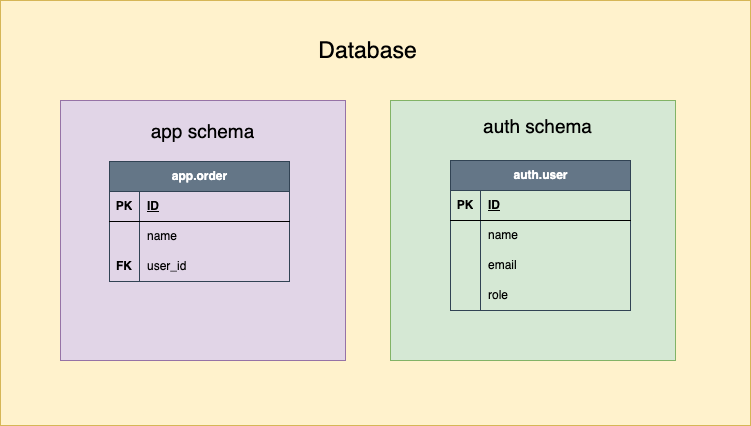

The diagram above was exported from draw.io. Its source (the exported page's mxGraphModel, read from the mxfile embedded in the PNG):
<mxGraphModel dx="797" dy="627" grid="1" gridSize="10" guides="1" tooltips="1" connect="1" arrows="1" fold="1" page="1" pageScale="1" pageWidth="850" pageHeight="1100" math="0" shadow="0">
  <root>
    <mxCell id="0" />
    <mxCell id="1" parent="0" />
    <mxCell id="4bAagmemQk60hEhNJWON-27" value="" style="rounded=0;whiteSpace=wrap;html=1;fillColor=#fff2cc;strokeColor=#d6b656;" vertex="1" parent="1">
      <mxGeometry x="20" y="140" width="750" height="425" as="geometry" />
    </mxCell>
    <mxCell id="4bAagmemQk60hEhNJWON-28" value="Database" style="text;html=1;strokeColor=none;fillColor=none;align=center;verticalAlign=middle;whiteSpace=wrap;rounded=0;strokeWidth=10;fontSize=23;" vertex="1" parent="1">
      <mxGeometry x="330" y="160" width="115" height="60" as="geometry" />
    </mxCell>
    <mxCell id="4bAagmemQk60hEhNJWON-29" value="" style="rounded=0;whiteSpace=wrap;html=1;fillColor=#e1d5e7;strokeColor=#9673a6;" vertex="1" parent="1">
      <mxGeometry x="80" y="240" width="285" height="260" as="geometry" />
    </mxCell>
    <mxCell id="4bAagmemQk60hEhNJWON-1" value="app.order" style="shape=table;startSize=30;container=1;collapsible=1;childLayout=tableLayout;fixedRows=1;rowLines=0;fontStyle=1;align=center;resizeLast=1;html=1;fillColor=#647687;strokeColor=#314354;fontColor=#ffffff;" vertex="1" parent="1">
      <mxGeometry x="129" y="301" width="180" height="120" as="geometry" />
    </mxCell>
    <mxCell id="4bAagmemQk60hEhNJWON-2" value="" style="shape=tableRow;horizontal=0;startSize=0;swimlaneHead=0;swimlaneBody=0;fillColor=none;collapsible=0;dropTarget=0;points=[[0,0.5],[1,0.5]];portConstraint=eastwest;top=0;left=0;right=0;bottom=1;" vertex="1" parent="4bAagmemQk60hEhNJWON-1">
      <mxGeometry y="30" width="180" height="30" as="geometry" />
    </mxCell>
    <mxCell id="4bAagmemQk60hEhNJWON-3" value="PK" style="shape=partialRectangle;connectable=0;fillColor=none;top=0;left=0;bottom=0;right=0;fontStyle=1;overflow=hidden;whiteSpace=wrap;html=1;" vertex="1" parent="4bAagmemQk60hEhNJWON-2">
      <mxGeometry width="30" height="30" as="geometry">
        <mxRectangle width="30" height="30" as="alternateBounds" />
      </mxGeometry>
    </mxCell>
    <mxCell id="4bAagmemQk60hEhNJWON-4" value="ID" style="shape=partialRectangle;connectable=0;fillColor=none;top=0;left=0;bottom=0;right=0;align=left;spacingLeft=6;fontStyle=5;overflow=hidden;whiteSpace=wrap;html=1;" vertex="1" parent="4bAagmemQk60hEhNJWON-2">
      <mxGeometry x="30" width="150" height="30" as="geometry">
        <mxRectangle width="150" height="30" as="alternateBounds" />
      </mxGeometry>
    </mxCell>
    <mxCell id="4bAagmemQk60hEhNJWON-5" value="" style="shape=tableRow;horizontal=0;startSize=0;swimlaneHead=0;swimlaneBody=0;fillColor=none;collapsible=0;dropTarget=0;points=[[0,0.5],[1,0.5]];portConstraint=eastwest;top=0;left=0;right=0;bottom=0;" vertex="1" parent="4bAagmemQk60hEhNJWON-1">
      <mxGeometry y="60" width="180" height="30" as="geometry" />
    </mxCell>
    <mxCell id="4bAagmemQk60hEhNJWON-6" value="" style="shape=partialRectangle;connectable=0;fillColor=none;top=0;left=0;bottom=0;right=0;editable=1;overflow=hidden;whiteSpace=wrap;html=1;" vertex="1" parent="4bAagmemQk60hEhNJWON-5">
      <mxGeometry width="30" height="30" as="geometry">
        <mxRectangle width="30" height="30" as="alternateBounds" />
      </mxGeometry>
    </mxCell>
    <mxCell id="4bAagmemQk60hEhNJWON-7" value="name" style="shape=partialRectangle;connectable=0;fillColor=none;top=0;left=0;bottom=0;right=0;align=left;spacingLeft=6;overflow=hidden;whiteSpace=wrap;html=1;" vertex="1" parent="4bAagmemQk60hEhNJWON-5">
      <mxGeometry x="30" width="150" height="30" as="geometry">
        <mxRectangle width="150" height="30" as="alternateBounds" />
      </mxGeometry>
    </mxCell>
    <mxCell id="4bAagmemQk60hEhNJWON-11" value="" style="shape=tableRow;horizontal=0;startSize=0;swimlaneHead=0;swimlaneBody=0;fillColor=none;collapsible=0;dropTarget=0;points=[[0,0.5],[1,0.5]];portConstraint=eastwest;top=0;left=0;right=0;bottom=0;" vertex="1" parent="4bAagmemQk60hEhNJWON-1">
      <mxGeometry y="90" width="180" height="30" as="geometry" />
    </mxCell>
    <mxCell id="4bAagmemQk60hEhNJWON-12" value="&lt;b&gt;FK&lt;/b&gt;" style="shape=partialRectangle;connectable=0;fillColor=none;top=0;left=0;bottom=0;right=0;editable=1;overflow=hidden;whiteSpace=wrap;html=1;" vertex="1" parent="4bAagmemQk60hEhNJWON-11">
      <mxGeometry width="30" height="30" as="geometry">
        <mxRectangle width="30" height="30" as="alternateBounds" />
      </mxGeometry>
    </mxCell>
    <mxCell id="4bAagmemQk60hEhNJWON-13" value="user_id" style="shape=partialRectangle;connectable=0;fillColor=none;top=0;left=0;bottom=0;right=0;align=left;spacingLeft=6;overflow=hidden;whiteSpace=wrap;html=1;" vertex="1" parent="4bAagmemQk60hEhNJWON-11">
      <mxGeometry x="30" width="150" height="30" as="geometry">
        <mxRectangle width="150" height="30" as="alternateBounds" />
      </mxGeometry>
    </mxCell>
    <mxCell id="4bAagmemQk60hEhNJWON-30" value="" style="rounded=0;whiteSpace=wrap;html=1;fillColor=#d5e8d4;strokeColor=#82b366;" vertex="1" parent="1">
      <mxGeometry x="410" y="240" width="285" height="260" as="geometry" />
    </mxCell>
    <mxCell id="4bAagmemQk60hEhNJWON-14" value="auth.user" style="shape=table;startSize=30;container=1;collapsible=1;childLayout=tableLayout;fixedRows=1;rowLines=0;fontStyle=1;align=center;resizeLast=1;html=1;fillColor=#647687;fontColor=#ffffff;strokeColor=#314354;" vertex="1" parent="1">
      <mxGeometry x="470" y="300" width="180" height="150" as="geometry" />
    </mxCell>
    <mxCell id="4bAagmemQk60hEhNJWON-15" value="" style="shape=tableRow;horizontal=0;startSize=0;swimlaneHead=0;swimlaneBody=0;fillColor=none;collapsible=0;dropTarget=0;points=[[0,0.5],[1,0.5]];portConstraint=eastwest;top=0;left=0;right=0;bottom=1;" vertex="1" parent="4bAagmemQk60hEhNJWON-14">
      <mxGeometry y="30" width="180" height="30" as="geometry" />
    </mxCell>
    <mxCell id="4bAagmemQk60hEhNJWON-16" value="PK" style="shape=partialRectangle;connectable=0;fillColor=none;top=0;left=0;bottom=0;right=0;fontStyle=1;overflow=hidden;whiteSpace=wrap;html=1;" vertex="1" parent="4bAagmemQk60hEhNJWON-15">
      <mxGeometry width="30" height="30" as="geometry">
        <mxRectangle width="30" height="30" as="alternateBounds" />
      </mxGeometry>
    </mxCell>
    <mxCell id="4bAagmemQk60hEhNJWON-17" value="ID" style="shape=partialRectangle;connectable=0;fillColor=none;top=0;left=0;bottom=0;right=0;align=left;spacingLeft=6;fontStyle=5;overflow=hidden;whiteSpace=wrap;html=1;" vertex="1" parent="4bAagmemQk60hEhNJWON-15">
      <mxGeometry x="30" width="150" height="30" as="geometry">
        <mxRectangle width="150" height="30" as="alternateBounds" />
      </mxGeometry>
    </mxCell>
    <mxCell id="4bAagmemQk60hEhNJWON-18" value="" style="shape=tableRow;horizontal=0;startSize=0;swimlaneHead=0;swimlaneBody=0;fillColor=none;collapsible=0;dropTarget=0;points=[[0,0.5],[1,0.5]];portConstraint=eastwest;top=0;left=0;right=0;bottom=0;" vertex="1" parent="4bAagmemQk60hEhNJWON-14">
      <mxGeometry y="60" width="180" height="30" as="geometry" />
    </mxCell>
    <mxCell id="4bAagmemQk60hEhNJWON-19" value="" style="shape=partialRectangle;connectable=0;fillColor=none;top=0;left=0;bottom=0;right=0;editable=1;overflow=hidden;whiteSpace=wrap;html=1;" vertex="1" parent="4bAagmemQk60hEhNJWON-18">
      <mxGeometry width="30" height="30" as="geometry">
        <mxRectangle width="30" height="30" as="alternateBounds" />
      </mxGeometry>
    </mxCell>
    <mxCell id="4bAagmemQk60hEhNJWON-20" value="name" style="shape=partialRectangle;connectable=0;fillColor=none;top=0;left=0;bottom=0;right=0;align=left;spacingLeft=6;overflow=hidden;whiteSpace=wrap;html=1;" vertex="1" parent="4bAagmemQk60hEhNJWON-18">
      <mxGeometry x="30" width="150" height="30" as="geometry">
        <mxRectangle width="150" height="30" as="alternateBounds" />
      </mxGeometry>
    </mxCell>
    <mxCell id="4bAagmemQk60hEhNJWON-21" value="" style="shape=tableRow;horizontal=0;startSize=0;swimlaneHead=0;swimlaneBody=0;fillColor=none;collapsible=0;dropTarget=0;points=[[0,0.5],[1,0.5]];portConstraint=eastwest;top=0;left=0;right=0;bottom=0;" vertex="1" parent="4bAagmemQk60hEhNJWON-14">
      <mxGeometry y="90" width="180" height="30" as="geometry" />
    </mxCell>
    <mxCell id="4bAagmemQk60hEhNJWON-22" value="" style="shape=partialRectangle;connectable=0;fillColor=none;top=0;left=0;bottom=0;right=0;editable=1;overflow=hidden;whiteSpace=wrap;html=1;" vertex="1" parent="4bAagmemQk60hEhNJWON-21">
      <mxGeometry width="30" height="30" as="geometry">
        <mxRectangle width="30" height="30" as="alternateBounds" />
      </mxGeometry>
    </mxCell>
    <mxCell id="4bAagmemQk60hEhNJWON-23" value="email" style="shape=partialRectangle;connectable=0;fillColor=none;top=0;left=0;bottom=0;right=0;align=left;spacingLeft=6;overflow=hidden;whiteSpace=wrap;html=1;" vertex="1" parent="4bAagmemQk60hEhNJWON-21">
      <mxGeometry x="30" width="150" height="30" as="geometry">
        <mxRectangle width="150" height="30" as="alternateBounds" />
      </mxGeometry>
    </mxCell>
    <mxCell id="4bAagmemQk60hEhNJWON-24" value="" style="shape=tableRow;horizontal=0;startSize=0;swimlaneHead=0;swimlaneBody=0;fillColor=none;collapsible=0;dropTarget=0;points=[[0,0.5],[1,0.5]];portConstraint=eastwest;top=0;left=0;right=0;bottom=0;" vertex="1" parent="4bAagmemQk60hEhNJWON-14">
      <mxGeometry y="120" width="180" height="30" as="geometry" />
    </mxCell>
    <mxCell id="4bAagmemQk60hEhNJWON-25" value="" style="shape=partialRectangle;connectable=0;fillColor=none;top=0;left=0;bottom=0;right=0;editable=1;overflow=hidden;whiteSpace=wrap;html=1;" vertex="1" parent="4bAagmemQk60hEhNJWON-24">
      <mxGeometry width="30" height="30" as="geometry">
        <mxRectangle width="30" height="30" as="alternateBounds" />
      </mxGeometry>
    </mxCell>
    <mxCell id="4bAagmemQk60hEhNJWON-26" value="role" style="shape=partialRectangle;connectable=0;fillColor=none;top=0;left=0;bottom=0;right=0;align=left;spacingLeft=6;overflow=hidden;whiteSpace=wrap;html=1;" vertex="1" parent="4bAagmemQk60hEhNJWON-24">
      <mxGeometry x="30" width="150" height="30" as="geometry">
        <mxRectangle width="150" height="30" as="alternateBounds" />
      </mxGeometry>
    </mxCell>
    <mxCell id="4bAagmemQk60hEhNJWON-31" value="&lt;font style=&quot;font-size: 19px;&quot;&gt;app schema&lt;/font&gt;" style="text;html=1;strokeColor=none;fillColor=none;align=center;verticalAlign=middle;whiteSpace=wrap;rounded=0;strokeWidth=10;fontSize=23;" vertex="1" parent="1">
      <mxGeometry x="165" y="240" width="115" height="60" as="geometry" />
    </mxCell>
    <mxCell id="4bAagmemQk60hEhNJWON-32" value="&lt;font style=&quot;font-size: 19px;&quot;&gt;auth schema&lt;/font&gt;" style="text;html=1;strokeColor=none;fillColor=none;align=center;verticalAlign=middle;whiteSpace=wrap;rounded=0;strokeWidth=10;fontSize=23;" vertex="1" parent="1">
      <mxGeometry x="500" y="235" width="115" height="60" as="geometry" />
    </mxCell>
  </root>
</mxGraphModel>